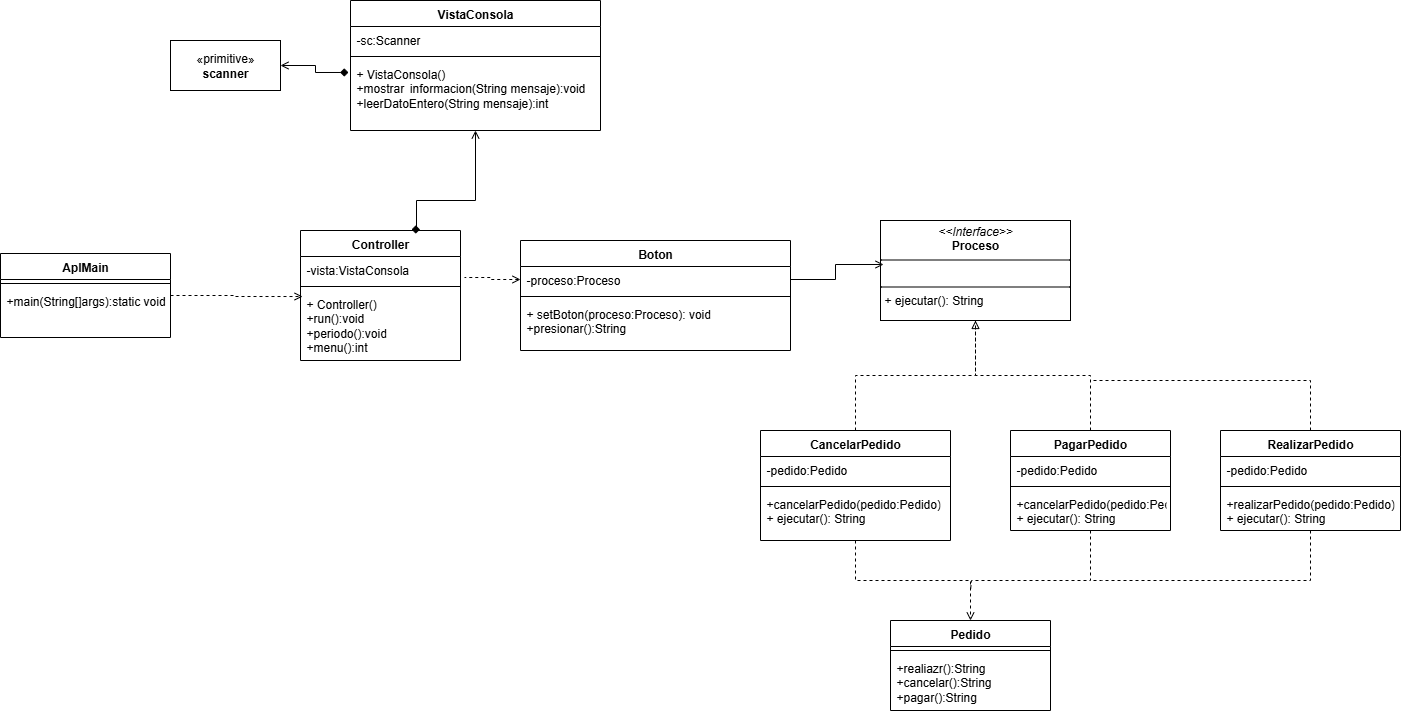

The diagram above was exported from draw.io. Its source (the exported page's mxGraphModel, read from the mxfile embedded in the PNG):
<mxGraphModel dx="1109" dy="466" grid="1" gridSize="10" guides="1" tooltips="1" connect="1" arrows="1" fold="1" page="1" pageScale="1" pageWidth="827" pageHeight="1169" math="0" shadow="0">
  <root>
    <mxCell id="1IQCe2-TPgXfTiCJNjht-0" />
    <mxCell id="1IQCe2-TPgXfTiCJNjht-1" parent="1IQCe2-TPgXfTiCJNjht-0" />
    <mxCell id="1IQCe2-TPgXfTiCJNjht-2" value="«primitive»&lt;br&gt;&lt;b&gt;scanner&lt;/b&gt;" style="html=1;whiteSpace=wrap;" vertex="1" parent="1IQCe2-TPgXfTiCJNjht-1">
      <mxGeometry x="220" y="160" width="110" height="50" as="geometry" />
    </mxCell>
    <mxCell id="1IQCe2-TPgXfTiCJNjht-3" value="VistaConsola" style="swimlane;fontStyle=1;align=center;verticalAlign=top;childLayout=stackLayout;horizontal=1;startSize=26;horizontalStack=0;resizeParent=1;resizeParentMax=0;resizeLast=0;collapsible=1;marginBottom=0;whiteSpace=wrap;html=1;" vertex="1" parent="1IQCe2-TPgXfTiCJNjht-1">
      <mxGeometry x="400" y="120" width="250" height="130" as="geometry" />
    </mxCell>
    <mxCell id="1IQCe2-TPgXfTiCJNjht-4" value="-sc:Scanner" style="text;strokeColor=none;fillColor=none;align=left;verticalAlign=top;spacingLeft=4;spacingRight=4;overflow=hidden;rotatable=0;points=[[0,0.5],[1,0.5]];portConstraint=eastwest;whiteSpace=wrap;html=1;" vertex="1" parent="1IQCe2-TPgXfTiCJNjht-3">
      <mxGeometry y="26" width="250" height="26" as="geometry" />
    </mxCell>
    <mxCell id="1IQCe2-TPgXfTiCJNjht-5" value="" style="line;strokeWidth=1;fillColor=none;align=left;verticalAlign=middle;spacingTop=-1;spacingLeft=3;spacingRight=3;rotatable=0;labelPosition=right;points=[];portConstraint=eastwest;strokeColor=inherit;" vertex="1" parent="1IQCe2-TPgXfTiCJNjht-3">
      <mxGeometry y="52" width="250" height="8" as="geometry" />
    </mxCell>
    <mxCell id="1IQCe2-TPgXfTiCJNjht-6" value="+ VistaConsola()&lt;div&gt;+mostrar&lt;span style=&quot;white-space: pre;&quot;&gt;&#09;&lt;/span&gt;informacion(String mensaje):void&lt;/div&gt;&lt;div&gt;+leerDatoEntero(String mensaje):int&lt;/div&gt;" style="text;strokeColor=none;fillColor=none;align=left;verticalAlign=top;spacingLeft=4;spacingRight=4;overflow=hidden;rotatable=0;points=[[0,0.5],[1,0.5]];portConstraint=eastwest;whiteSpace=wrap;html=1;" vertex="1" parent="1IQCe2-TPgXfTiCJNjht-3">
      <mxGeometry y="60" width="250" height="70" as="geometry" />
    </mxCell>
    <mxCell id="1IQCe2-TPgXfTiCJNjht-7" style="edgeStyle=orthogonalEdgeStyle;rounded=0;orthogonalLoop=1;jettySize=auto;html=1;entryX=-0.008;entryY=0.171;entryDx=0;entryDy=0;entryPerimeter=0;startArrow=open;startFill=0;endArrow=diamond;endFill=1;" edge="1" parent="1IQCe2-TPgXfTiCJNjht-1" source="1IQCe2-TPgXfTiCJNjht-2" target="1IQCe2-TPgXfTiCJNjht-6">
      <mxGeometry relative="1" as="geometry" />
    </mxCell>
    <mxCell id="1IQCe2-TPgXfTiCJNjht-8" value="Controller" style="swimlane;fontStyle=1;align=center;verticalAlign=top;childLayout=stackLayout;horizontal=1;startSize=26;horizontalStack=0;resizeParent=1;resizeParentMax=0;resizeLast=0;collapsible=1;marginBottom=0;whiteSpace=wrap;html=1;" vertex="1" parent="1IQCe2-TPgXfTiCJNjht-1">
      <mxGeometry x="350" y="350" width="160" height="130" as="geometry" />
    </mxCell>
    <mxCell id="1IQCe2-TPgXfTiCJNjht-9" value="-vista:VistaConsola" style="text;strokeColor=none;fillColor=none;align=left;verticalAlign=top;spacingLeft=4;spacingRight=4;overflow=hidden;rotatable=0;points=[[0,0.5],[1,0.5]];portConstraint=eastwest;whiteSpace=wrap;html=1;" vertex="1" parent="1IQCe2-TPgXfTiCJNjht-8">
      <mxGeometry y="26" width="160" height="26" as="geometry" />
    </mxCell>
    <mxCell id="1IQCe2-TPgXfTiCJNjht-10" value="" style="line;strokeWidth=1;fillColor=none;align=left;verticalAlign=middle;spacingTop=-1;spacingLeft=3;spacingRight=3;rotatable=0;labelPosition=right;points=[];portConstraint=eastwest;strokeColor=inherit;" vertex="1" parent="1IQCe2-TPgXfTiCJNjht-8">
      <mxGeometry y="52" width="160" height="8" as="geometry" />
    </mxCell>
    <mxCell id="1IQCe2-TPgXfTiCJNjht-11" value="+ Controller()&lt;div&gt;+run():void&lt;/div&gt;&lt;div&gt;+periodo():void&lt;/div&gt;&lt;div&gt;+menu():int&lt;/div&gt;" style="text;strokeColor=none;fillColor=none;align=left;verticalAlign=top;spacingLeft=4;spacingRight=4;overflow=hidden;rotatable=0;points=[[0,0.5],[1,0.5]];portConstraint=eastwest;whiteSpace=wrap;html=1;" vertex="1" parent="1IQCe2-TPgXfTiCJNjht-8">
      <mxGeometry y="60" width="160" height="70" as="geometry" />
    </mxCell>
    <mxCell id="1IQCe2-TPgXfTiCJNjht-12" value="AplMain" style="swimlane;fontStyle=1;align=center;verticalAlign=top;childLayout=stackLayout;horizontal=1;startSize=26;horizontalStack=0;resizeParent=1;resizeParentMax=0;resizeLast=0;collapsible=1;marginBottom=0;whiteSpace=wrap;html=1;" vertex="1" parent="1IQCe2-TPgXfTiCJNjht-1">
      <mxGeometry x="50" y="373" width="170" height="84" as="geometry" />
    </mxCell>
    <mxCell id="1IQCe2-TPgXfTiCJNjht-13" value="" style="line;strokeWidth=1;fillColor=none;align=left;verticalAlign=middle;spacingTop=-1;spacingLeft=3;spacingRight=3;rotatable=0;labelPosition=right;points=[];portConstraint=eastwest;strokeColor=inherit;" vertex="1" parent="1IQCe2-TPgXfTiCJNjht-12">
      <mxGeometry y="26" width="170" height="8" as="geometry" />
    </mxCell>
    <mxCell id="1IQCe2-TPgXfTiCJNjht-14" value="+main(String[]args):static void" style="text;strokeColor=none;fillColor=none;align=left;verticalAlign=top;spacingLeft=4;spacingRight=4;overflow=hidden;rotatable=0;points=[[0,0.5],[1,0.5]];portConstraint=eastwest;whiteSpace=wrap;html=1;" vertex="1" parent="1IQCe2-TPgXfTiCJNjht-12">
      <mxGeometry y="34" width="170" height="50" as="geometry" />
    </mxCell>
    <mxCell id="1IQCe2-TPgXfTiCJNjht-15" style="edgeStyle=orthogonalEdgeStyle;rounded=0;orthogonalLoop=1;jettySize=auto;html=1;entryX=0.694;entryY=-0.008;entryDx=0;entryDy=0;entryPerimeter=0;endArrow=diamond;endFill=1;startArrow=open;startFill=0;" edge="1" parent="1IQCe2-TPgXfTiCJNjht-1" source="1IQCe2-TPgXfTiCJNjht-3" target="1IQCe2-TPgXfTiCJNjht-8">
      <mxGeometry relative="1" as="geometry">
        <Array as="points">
          <mxPoint x="525" y="320" />
          <mxPoint x="466" y="320" />
        </Array>
      </mxGeometry>
    </mxCell>
    <mxCell id="1IQCe2-TPgXfTiCJNjht-16" style="edgeStyle=orthogonalEdgeStyle;rounded=0;orthogonalLoop=1;jettySize=auto;html=1;entryX=0.013;entryY=0.086;entryDx=0;entryDy=0;entryPerimeter=0;dashed=1;endArrow=open;endFill=0;" edge="1" parent="1IQCe2-TPgXfTiCJNjht-1" source="1IQCe2-TPgXfTiCJNjht-12" target="1IQCe2-TPgXfTiCJNjht-11">
      <mxGeometry relative="1" as="geometry" />
    </mxCell>
    <mxCell id="1IQCe2-TPgXfTiCJNjht-17" value="Boton" style="swimlane;fontStyle=1;align=center;verticalAlign=top;childLayout=stackLayout;horizontal=1;startSize=26;horizontalStack=0;resizeParent=1;resizeParentMax=0;resizeLast=0;collapsible=1;marginBottom=0;whiteSpace=wrap;html=1;" vertex="1" parent="1IQCe2-TPgXfTiCJNjht-1">
      <mxGeometry x="570" y="360" width="270" height="110" as="geometry" />
    </mxCell>
    <mxCell id="1IQCe2-TPgXfTiCJNjht-18" value="-proceso:Proceso" style="text;strokeColor=none;fillColor=none;align=left;verticalAlign=top;spacingLeft=4;spacingRight=4;overflow=hidden;rotatable=0;points=[[0,0.5],[1,0.5]];portConstraint=eastwest;whiteSpace=wrap;html=1;" vertex="1" parent="1IQCe2-TPgXfTiCJNjht-17">
      <mxGeometry y="26" width="270" height="26" as="geometry" />
    </mxCell>
    <mxCell id="1IQCe2-TPgXfTiCJNjht-19" value="" style="line;strokeWidth=1;fillColor=none;align=left;verticalAlign=middle;spacingTop=-1;spacingLeft=3;spacingRight=3;rotatable=0;labelPosition=right;points=[];portConstraint=eastwest;strokeColor=inherit;" vertex="1" parent="1IQCe2-TPgXfTiCJNjht-17">
      <mxGeometry y="52" width="270" height="8" as="geometry" />
    </mxCell>
    <mxCell id="1IQCe2-TPgXfTiCJNjht-20" value="+ setBoton(proceso:Proceso): void&lt;div&gt;+presionar():String&lt;/div&gt;" style="text;strokeColor=none;fillColor=none;align=left;verticalAlign=top;spacingLeft=4;spacingRight=4;overflow=hidden;rotatable=0;points=[[0,0.5],[1,0.5]];portConstraint=eastwest;whiteSpace=wrap;html=1;" vertex="1" parent="1IQCe2-TPgXfTiCJNjht-17">
      <mxGeometry y="60" width="270" height="50" as="geometry" />
    </mxCell>
    <mxCell id="1IQCe2-TPgXfTiCJNjht-21" value="&lt;p style=&quot;margin:0px;margin-top:4px;text-align:center;&quot;&gt;&lt;i&gt;&amp;lt;&amp;lt;Interface&amp;gt;&amp;gt;&lt;/i&gt;&lt;br&gt;&lt;b&gt;Proceso&lt;/b&gt;&lt;/p&gt;&lt;hr size=&quot;1&quot; style=&quot;border-style:solid;&quot;&gt;&lt;p style=&quot;margin:0px;margin-left:4px;&quot;&gt;&lt;br&gt;&lt;/p&gt;&lt;hr size=&quot;1&quot; style=&quot;border-style:solid;&quot;&gt;&lt;p style=&quot;margin:0px;margin-left:4px;&quot;&gt;+ ejecutar(): String&lt;br&gt;&lt;/p&gt;" style="verticalAlign=top;align=left;overflow=fill;html=1;whiteSpace=wrap;" vertex="1" parent="1IQCe2-TPgXfTiCJNjht-1">
      <mxGeometry x="930" y="340" width="190" height="100" as="geometry" />
    </mxCell>
    <mxCell id="1IQCe2-TPgXfTiCJNjht-22" style="edgeStyle=orthogonalEdgeStyle;rounded=0;orthogonalLoop=1;jettySize=auto;html=1;entryX=0.5;entryY=1;entryDx=0;entryDy=0;dashed=1;endArrow=none;endFill=0;" edge="1" parent="1IQCe2-TPgXfTiCJNjht-1" source="1IQCe2-TPgXfTiCJNjht-24" target="1IQCe2-TPgXfTiCJNjht-21">
      <mxGeometry relative="1" as="geometry" />
    </mxCell>
    <mxCell id="1IQCe2-TPgXfTiCJNjht-23" style="edgeStyle=orthogonalEdgeStyle;rounded=0;orthogonalLoop=1;jettySize=auto;html=1;entryX=0.5;entryY=0;entryDx=0;entryDy=0;dashed=1;endArrow=open;endFill=0;" edge="1" parent="1IQCe2-TPgXfTiCJNjht-1" source="1IQCe2-TPgXfTiCJNjht-24" target="1IQCe2-TPgXfTiCJNjht-35">
      <mxGeometry relative="1" as="geometry" />
    </mxCell>
    <mxCell id="1IQCe2-TPgXfTiCJNjht-24" value="CancelarPedido" style="swimlane;fontStyle=1;align=center;verticalAlign=top;childLayout=stackLayout;horizontal=1;startSize=26;horizontalStack=0;resizeParent=1;resizeParentMax=0;resizeLast=0;collapsible=1;marginBottom=0;whiteSpace=wrap;html=1;" vertex="1" parent="1IQCe2-TPgXfTiCJNjht-1">
      <mxGeometry x="810" y="550" width="190" height="110" as="geometry" />
    </mxCell>
    <mxCell id="1IQCe2-TPgXfTiCJNjht-25" value="-pedido:Pedido" style="text;strokeColor=none;fillColor=none;align=left;verticalAlign=top;spacingLeft=4;spacingRight=4;overflow=hidden;rotatable=0;points=[[0,0.5],[1,0.5]];portConstraint=eastwest;whiteSpace=wrap;html=1;" vertex="1" parent="1IQCe2-TPgXfTiCJNjht-24">
      <mxGeometry y="26" width="190" height="26" as="geometry" />
    </mxCell>
    <mxCell id="1IQCe2-TPgXfTiCJNjht-26" value="" style="line;strokeWidth=1;fillColor=none;align=left;verticalAlign=middle;spacingTop=-1;spacingLeft=3;spacingRight=3;rotatable=0;labelPosition=right;points=[];portConstraint=eastwest;strokeColor=inherit;" vertex="1" parent="1IQCe2-TPgXfTiCJNjht-24">
      <mxGeometry y="52" width="190" height="8" as="geometry" />
    </mxCell>
    <mxCell id="1IQCe2-TPgXfTiCJNjht-27" value="+cancelarPedido(pedido:Pedido)&lt;div&gt;+ ejecutar(): String&lt;/div&gt;" style="text;strokeColor=none;fillColor=none;align=left;verticalAlign=top;spacingLeft=4;spacingRight=4;overflow=hidden;rotatable=0;points=[[0,0.5],[1,0.5]];portConstraint=eastwest;whiteSpace=wrap;html=1;" vertex="1" parent="1IQCe2-TPgXfTiCJNjht-24">
      <mxGeometry y="60" width="190" height="50" as="geometry" />
    </mxCell>
    <mxCell id="1IQCe2-TPgXfTiCJNjht-28" style="edgeStyle=orthogonalEdgeStyle;rounded=0;orthogonalLoop=1;jettySize=auto;html=1;entryX=0.5;entryY=1;entryDx=0;entryDy=0;dashed=1;endArrow=block;endFill=0;" edge="1" parent="1IQCe2-TPgXfTiCJNjht-1" source="1IQCe2-TPgXfTiCJNjht-30" target="1IQCe2-TPgXfTiCJNjht-21">
      <mxGeometry relative="1" as="geometry" />
    </mxCell>
    <mxCell id="YHbbgN10WzwYyqTIJ-5P-5" style="edgeStyle=orthogonalEdgeStyle;rounded=0;orthogonalLoop=1;jettySize=auto;html=1;dashed=1;endArrow=none;endFill=0;" edge="1" parent="1IQCe2-TPgXfTiCJNjht-1" source="1IQCe2-TPgXfTiCJNjht-30">
      <mxGeometry relative="1" as="geometry">
        <mxPoint x="1020" y="710" as="targetPoint" />
        <Array as="points">
          <mxPoint x="1140" y="700" />
          <mxPoint x="1021" y="700" />
        </Array>
      </mxGeometry>
    </mxCell>
    <mxCell id="1IQCe2-TPgXfTiCJNjht-30" value="PagarPedido" style="swimlane;fontStyle=1;align=center;verticalAlign=top;childLayout=stackLayout;horizontal=1;startSize=26;horizontalStack=0;resizeParent=1;resizeParentMax=0;resizeLast=0;collapsible=1;marginBottom=0;whiteSpace=wrap;html=1;" vertex="1" parent="1IQCe2-TPgXfTiCJNjht-1">
      <mxGeometry x="1060" y="550" width="160" height="100" as="geometry" />
    </mxCell>
    <mxCell id="1IQCe2-TPgXfTiCJNjht-31" value="-pedido:Pedido" style="text;strokeColor=none;fillColor=none;align=left;verticalAlign=top;spacingLeft=4;spacingRight=4;overflow=hidden;rotatable=0;points=[[0,0.5],[1,0.5]];portConstraint=eastwest;whiteSpace=wrap;html=1;" vertex="1" parent="1IQCe2-TPgXfTiCJNjht-30">
      <mxGeometry y="26" width="160" height="26" as="geometry" />
    </mxCell>
    <mxCell id="1IQCe2-TPgXfTiCJNjht-32" value="" style="line;strokeWidth=1;fillColor=none;align=left;verticalAlign=middle;spacingTop=-1;spacingLeft=3;spacingRight=3;rotatable=0;labelPosition=right;points=[];portConstraint=eastwest;strokeColor=inherit;" vertex="1" parent="1IQCe2-TPgXfTiCJNjht-30">
      <mxGeometry y="52" width="160" height="8" as="geometry" />
    </mxCell>
    <mxCell id="1IQCe2-TPgXfTiCJNjht-33" value="+cancelarPedido(pedido:Pedido)&lt;div&gt;+ ejecutar(): String&lt;/div&gt;" style="text;strokeColor=none;fillColor=none;align=left;verticalAlign=top;spacingLeft=4;spacingRight=4;overflow=hidden;rotatable=0;points=[[0,0.5],[1,0.5]];portConstraint=eastwest;whiteSpace=wrap;html=1;" vertex="1" parent="1IQCe2-TPgXfTiCJNjht-30">
      <mxGeometry y="60" width="160" height="40" as="geometry" />
    </mxCell>
    <mxCell id="1IQCe2-TPgXfTiCJNjht-34" style="edgeStyle=orthogonalEdgeStyle;rounded=0;orthogonalLoop=1;jettySize=auto;html=1;exitX=1;exitY=0.5;exitDx=0;exitDy=0;entryX=0.016;entryY=0.44;entryDx=0;entryDy=0;entryPerimeter=0;endArrow=open;endFill=0;" edge="1" parent="1IQCe2-TPgXfTiCJNjht-1" source="1IQCe2-TPgXfTiCJNjht-18" target="1IQCe2-TPgXfTiCJNjht-21">
      <mxGeometry relative="1" as="geometry" />
    </mxCell>
    <mxCell id="1IQCe2-TPgXfTiCJNjht-35" value="Pedido" style="swimlane;fontStyle=1;align=center;verticalAlign=top;childLayout=stackLayout;horizontal=1;startSize=26;horizontalStack=0;resizeParent=1;resizeParentMax=0;resizeLast=0;collapsible=1;marginBottom=0;whiteSpace=wrap;html=1;" vertex="1" parent="1IQCe2-TPgXfTiCJNjht-1">
      <mxGeometry x="940" y="740" width="160" height="90" as="geometry" />
    </mxCell>
    <mxCell id="1IQCe2-TPgXfTiCJNjht-36" value="" style="line;strokeWidth=1;fillColor=none;align=left;verticalAlign=middle;spacingTop=-1;spacingLeft=3;spacingRight=3;rotatable=0;labelPosition=right;points=[];portConstraint=eastwest;strokeColor=inherit;" vertex="1" parent="1IQCe2-TPgXfTiCJNjht-35">
      <mxGeometry y="26" width="160" height="8" as="geometry" />
    </mxCell>
    <mxCell id="1IQCe2-TPgXfTiCJNjht-37" value="+realiazr():String&lt;div&gt;+cancelar():String&lt;/div&gt;&lt;div&gt;+pagar():String&lt;br&gt;&lt;div&gt;&lt;br&gt;&lt;/div&gt;&lt;/div&gt;" style="text;strokeColor=none;fillColor=none;align=left;verticalAlign=top;spacingLeft=4;spacingRight=4;overflow=hidden;rotatable=0;points=[[0,0.5],[1,0.5]];portConstraint=eastwest;whiteSpace=wrap;html=1;" vertex="1" parent="1IQCe2-TPgXfTiCJNjht-35">
      <mxGeometry y="34" width="160" height="56" as="geometry" />
    </mxCell>
    <mxCell id="1IQCe2-TPgXfTiCJNjht-38" style="edgeStyle=orthogonalEdgeStyle;rounded=0;orthogonalLoop=1;jettySize=auto;html=1;entryX=1.025;entryY=0.808;entryDx=0;entryDy=0;entryPerimeter=0;endArrow=none;endFill=0;startArrow=open;startFill=0;dashed=1;" edge="1" parent="1IQCe2-TPgXfTiCJNjht-1" source="1IQCe2-TPgXfTiCJNjht-18" target="1IQCe2-TPgXfTiCJNjht-9">
      <mxGeometry relative="1" as="geometry" />
    </mxCell>
    <mxCell id="YHbbgN10WzwYyqTIJ-5P-4" style="edgeStyle=orthogonalEdgeStyle;rounded=0;orthogonalLoop=1;jettySize=auto;html=1;dashed=1;endArrow=none;endFill=0;" edge="1" parent="1IQCe2-TPgXfTiCJNjht-1" source="YHbbgN10WzwYyqTIJ-5P-0">
      <mxGeometry relative="1" as="geometry">
        <mxPoint x="1140" y="500" as="targetPoint" />
        <Array as="points">
          <mxPoint x="1360" y="500" />
        </Array>
      </mxGeometry>
    </mxCell>
    <mxCell id="YHbbgN10WzwYyqTIJ-5P-6" style="edgeStyle=orthogonalEdgeStyle;rounded=0;orthogonalLoop=1;jettySize=auto;html=1;dashed=1;endArrow=none;endFill=0;" edge="1" parent="1IQCe2-TPgXfTiCJNjht-1" source="YHbbgN10WzwYyqTIJ-5P-0">
      <mxGeometry relative="1" as="geometry">
        <mxPoint x="1140" y="700" as="targetPoint" />
        <Array as="points">
          <mxPoint x="1360" y="700" />
          <mxPoint x="1151" y="700" />
        </Array>
      </mxGeometry>
    </mxCell>
    <mxCell id="YHbbgN10WzwYyqTIJ-5P-0" value="RealizarPedido" style="swimlane;fontStyle=1;align=center;verticalAlign=top;childLayout=stackLayout;horizontal=1;startSize=26;horizontalStack=0;resizeParent=1;resizeParentMax=0;resizeLast=0;collapsible=1;marginBottom=0;whiteSpace=wrap;html=1;" vertex="1" parent="1IQCe2-TPgXfTiCJNjht-1">
      <mxGeometry x="1270" y="550" width="180" height="100" as="geometry" />
    </mxCell>
    <mxCell id="YHbbgN10WzwYyqTIJ-5P-1" value="-pedido:Pedido" style="text;strokeColor=none;fillColor=none;align=left;verticalAlign=top;spacingLeft=4;spacingRight=4;overflow=hidden;rotatable=0;points=[[0,0.5],[1,0.5]];portConstraint=eastwest;whiteSpace=wrap;html=1;" vertex="1" parent="YHbbgN10WzwYyqTIJ-5P-0">
      <mxGeometry y="26" width="180" height="26" as="geometry" />
    </mxCell>
    <mxCell id="YHbbgN10WzwYyqTIJ-5P-2" value="" style="line;strokeWidth=1;fillColor=none;align=left;verticalAlign=middle;spacingTop=-1;spacingLeft=3;spacingRight=3;rotatable=0;labelPosition=right;points=[];portConstraint=eastwest;strokeColor=inherit;" vertex="1" parent="YHbbgN10WzwYyqTIJ-5P-0">
      <mxGeometry y="52" width="180" height="8" as="geometry" />
    </mxCell>
    <mxCell id="YHbbgN10WzwYyqTIJ-5P-3" value="+realizarPedido(pedido:Pedido)&lt;div&gt;+ ejecutar(): String&lt;/div&gt;" style="text;strokeColor=none;fillColor=none;align=left;verticalAlign=top;spacingLeft=4;spacingRight=4;overflow=hidden;rotatable=0;points=[[0,0.5],[1,0.5]];portConstraint=eastwest;whiteSpace=wrap;html=1;" vertex="1" parent="YHbbgN10WzwYyqTIJ-5P-0">
      <mxGeometry y="60" width="180" height="40" as="geometry" />
    </mxCell>
  </root>
</mxGraphModel>